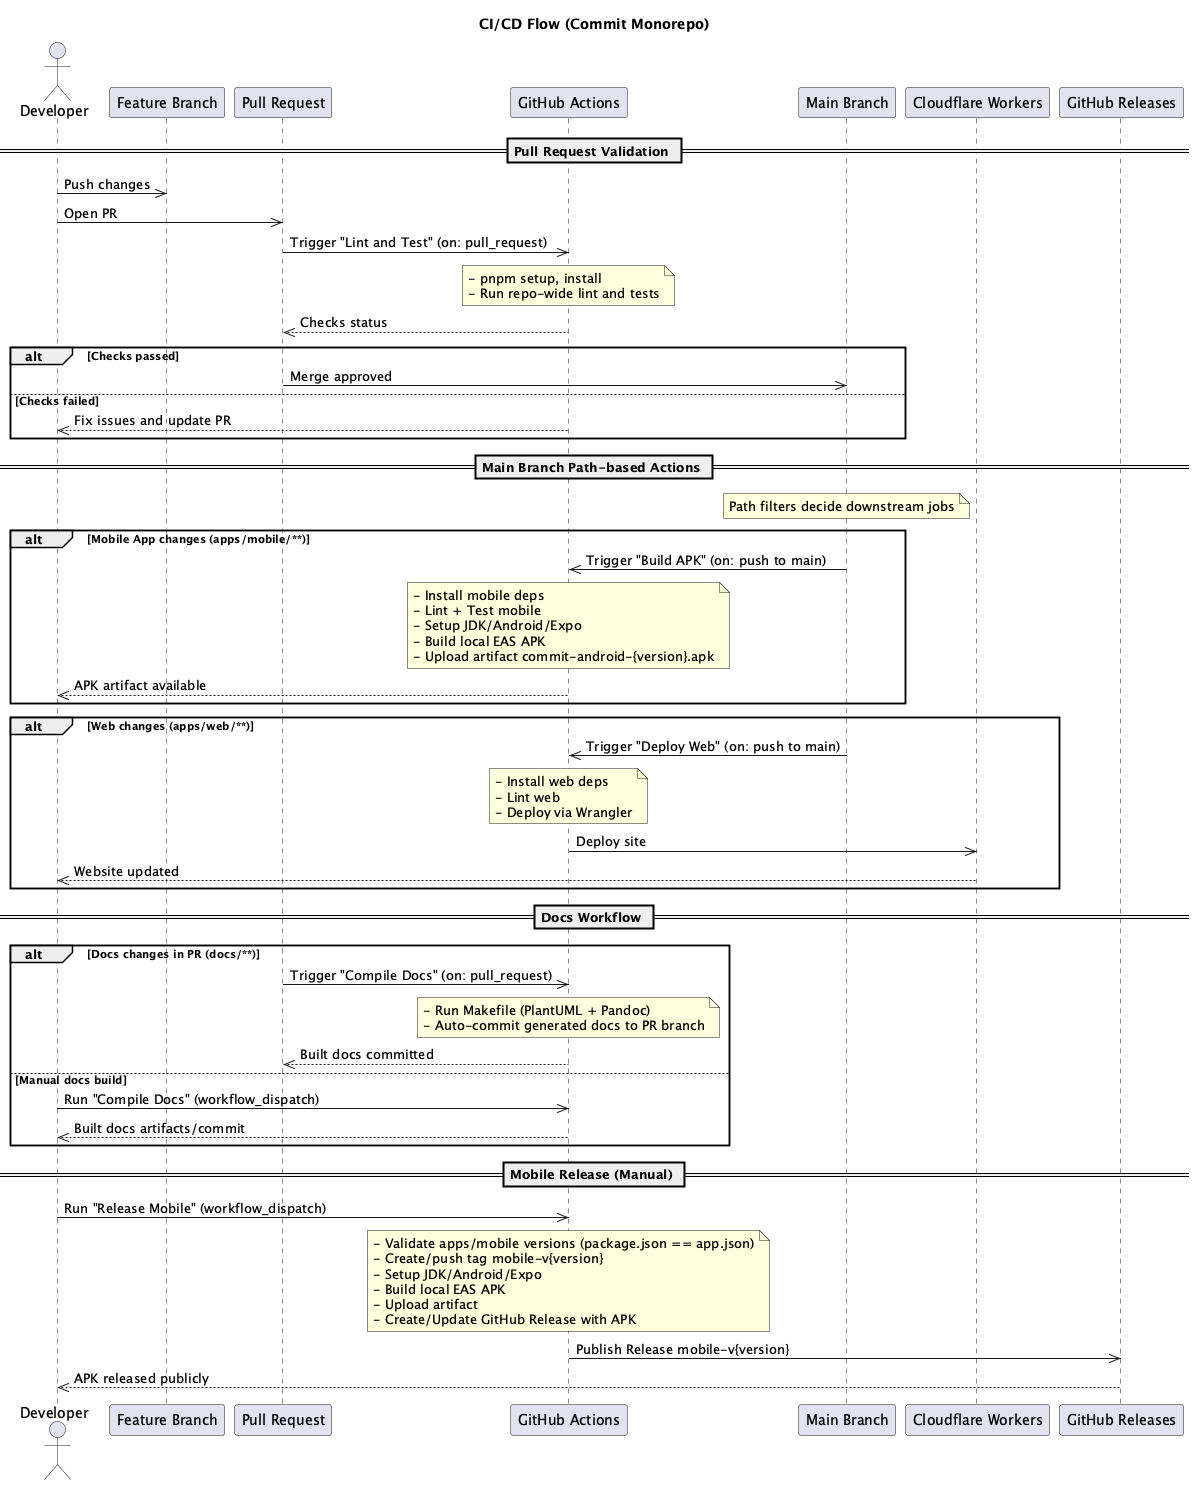

The diagram above was rendered by PlantUML. Its source (embedded in the PNG):
@startuml
title CI/CD Flow (Commit Monorepo)

actor Dev as "Developer"
participant FB as "Feature Branch"
participant PR as "Pull Request"
participant GHA as "GitHub Actions"
participant Main as "Main Branch"
participant CF as "Cloudflare Workers"
participant GHR as "GitHub Releases"

== Pull Request Validation ==
Dev ->> FB: Push changes
Dev ->> PR: Open PR
PR ->> GHA: Trigger "Lint and Test" (on: pull_request)
note over GHA
  - pnpm setup, install
  - Run repo-wide lint and tests
end note
GHA -->> PR: Checks status

alt Checks passed
  PR ->> Main: Merge approved
else Checks failed
  GHA -->> Dev: Fix issues and update PR
end

== Main Branch Path-based Actions ==
note over Main: Path filters decide downstream jobs

alt Mobile App changes (apps/mobile/**)
  Main ->> GHA: Trigger "Build APK" (on: push to main)
  note over GHA
    - Install mobile deps
    - Lint + Test mobile
    - Setup JDK/Android/Expo
    - Build local EAS APK
    - Upload artifact commit-android-{version}.apk
  end note
  GHA -->> Dev: APK artifact available
end

alt Web changes (apps/web/**)
  Main ->> GHA: Trigger "Deploy Web" (on: push to main)
  note over GHA
    - Install web deps
    - Lint web
    - Deploy via Wrangler
  end note
  GHA ->> CF: Deploy site
  CF -->> Dev: Website updated
end

== Docs Workflow ==
alt Docs changes in PR (docs/**)
  PR ->> GHA: Trigger "Compile Docs" (on: pull_request)
  note over GHA
    - Run Makefile (PlantUML + Pandoc)
    - Auto-commit generated docs to PR branch
  end note
  GHA -->> PR: Built docs committed
else Manual docs build
  Dev ->> GHA: Run "Compile Docs" (workflow_dispatch)
  GHA -->> Dev: Built docs artifacts/commit
end

== Mobile Release (Manual) ==
Dev ->> GHA: Run "Release Mobile" (workflow_dispatch)
note over GHA
  - Validate apps/mobile versions (package.json == app.json)
  - Create/push tag mobile-v{version}
  - Setup JDK/Android/Expo
  - Build local EAS APK
  - Upload artifact
  - Create/Update GitHub Release with APK
end note
GHA ->> GHR: Publish Release mobile-v{version}
GHR -->> Dev: APK released publicly

@enduml